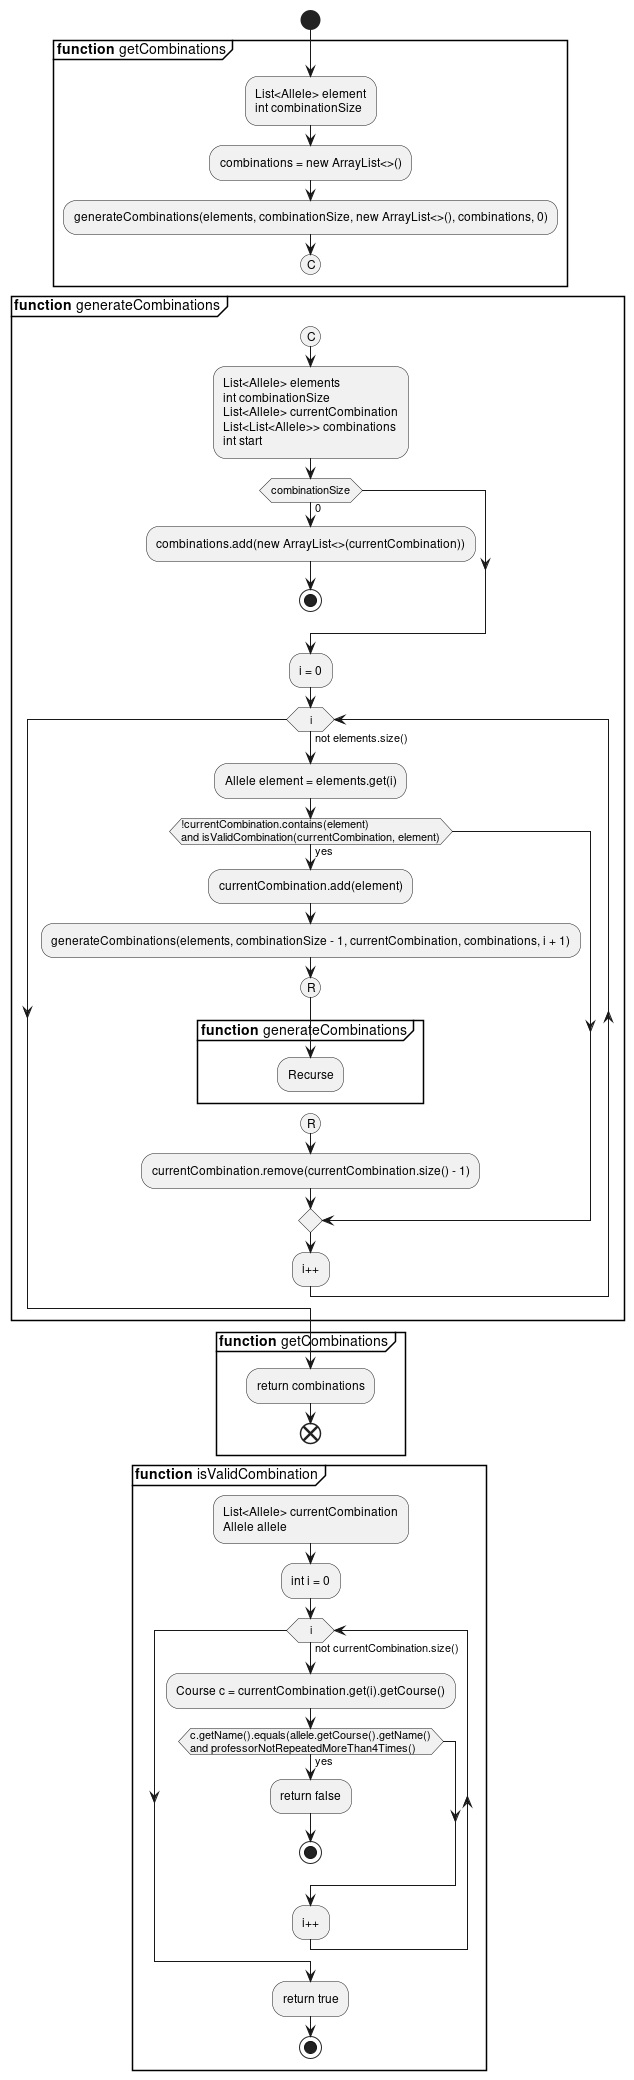

The diagram above was rendered by PlantUML. Its source (embedded in the PNG):
@startuml Backtracking
start

partition **function** getCombinations {
    :List<Allele> element\nint combinationSize;
    :combinations = new ArrayList<>();
    :generateCombinations(elements, combinationSize, new ArrayList<>(), combinations, 0);
    (C)
    detach
}

partition **function** generateCombinations {
    (C)
    :List<Allele> elements
    int combinationSize
    List<Allele> currentCombination
    List<List<Allele>> combinations
    int start;

    if (combinationSize) is (0) then
        :combinations.add(new ArrayList<>(currentCombination));
        stop
    endif

    :i = 0;
    while (i) is (not elements.size())
        :Allele element = elements.get(i);
        if (!currentCombination.contains(element)\nand isValidCombination(currentCombination, element)) then (yes)
            :currentCombination.add(element);
            :generateCombinations(elements, combinationSize - 1, currentCombination, combinations, i + 1);
            (R)

            partition **function** generateCombinations {
                :Recurse;
            }

            detach

            (R)
            :currentCombination.remove(currentCombination.size() - 1);
        endif
        :i++;
    endwhile
}

partition **function** getCombinations {
    :return combinations;
    end
}

partition **function** isValidCombination {
    :List<Allele> currentCombination
    Allele allele;
    
    :int i = 0;
    
    while (i) is (not currentCombination.size())
        :Course c = currentCombination.get(i).getCourse();

        if (c.getName().equals(allele.getCourse().getName()\nand professorNotRepeatedMoreThan4Times()) then (yes)
            :return false;
            stop
        endif
        :i++;
    endwhile

    :return true;
    stop
}

@enduml